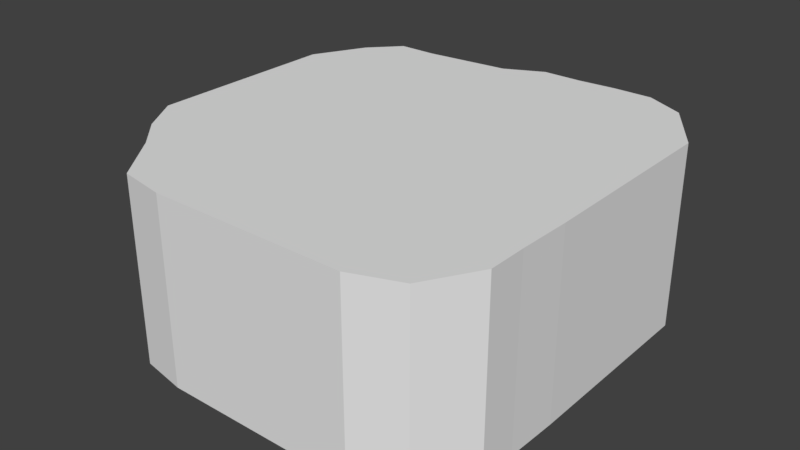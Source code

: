 # Source: rockPlatform1.blend  (saved by Blender 2.79.0; exported with 4.5.12 LTS)
import bpy
from mathutils import Matrix  # noqa: F401  (used for matrix-valued properties, if any)

bpy.ops.wm.read_factory_settings(use_empty=True)
scene = bpy.context.scene
scene.name = 'Scene'

# ---- collections
col_collection_1 = bpy.data.collections.new('Collection 1'); scene.collection.children.link(col_collection_1)

# ---- world
world_world = bpy.data.worlds.new('World'); scene.world = world_world
world_world.color = (0.05088, 0.05088, 0.05088)
world_world.use_sun_shadow = False
world_world.sun_shadow_jitter_overblur = 0.0
world_world.cycles.sampling_method = 'MANUAL'

# ---- meshes
me_cube_001 = bpy.data.meshes.new('Cube.001')
me_cube_001.from_pydata([(-1.053, -0.9473, -1.14), (-1.053, -0.9473, 0.04704), (-1.228, 1.088, -1.14), (-1.228, 1.088, 0.04704), (1.053, -1.211, -1.14), (1.053, -1.211, 0.04704), (1.0, 1.351, -1.14), (1.0, 1.351, 0.04704), (-1.404, 0.0, -1.14), (-1.404, 0.0, 0.04704), (1.255, -0.04388, -1.14), (1.255, -0.04388, 0.04704), (0.0, 1.456, -1.14), (0.0, 1.456, 0.04704), (0.0, -1.325, -1.14), (0.0, -1.325, 0.04704), (0.0, 0.0, 0.04704), (0.0, 0.0, -1.14), (-1.404, -0.5, -1.14), (-1.053, -0.9473, -0.5464), (-1.404, 0.5, 0.04704), (-1.228, 1.088, -0.5464), (-0.7984, 1.281, -1.14), (0.5, 1.474, 0.04704), (1.0, 1.351, -0.5464), (1.255, 0.4561, -1.14), (1.246, -0.6316, 0.04704), (1.053, -1.211, -0.5464), (0.5, -1.325, -1.14), (-0.5, -1.325, 0.04704), (-1.404, 0.5, -1.14), (-1.404, -0.5, 0.04704), (1.246, -0.6316, -1.14), (1.255, 0.4561, 0.04704), (0.5, 0.0, 0.04704), (-0.5, 0.0, -1.14), (1.255, -0.04388, -0.5464), (-1.404, 0.0, -0.5464), (0.5, 1.474, -1.14), (-0.7984, 1.281, 0.04704), (-0.5, -1.325, -1.14), (0.5, -1.325, 0.04704), (-0.5, 0.0, 0.04704), (0.5, 0.0, -1.14), (0.0, 0.5, -1.14), (0.0, 0.5, 0.04704), (0.0, -0.5, 0.04704), (0.0, -0.5, -1.14), (0.0, -1.325, -0.5464), (0.0, 1.456, -0.5464), (-0.7984, 1.281, -0.5464), (0.5, -1.325, -0.5464), (-0.5, -0.5, -1.14), (0.5, -0.5, 0.04704), (0.5, 0.5, 0.04704), (-0.5, 0.5, -1.14), (-1.404, -0.5, -0.5464), (1.255, 0.4561, -0.5464), (0.5, 0.5, -1.14), (-0.5, 0.5, 0.04704), (-0.5, -0.5, 0.04704), (0.5, -0.5, -1.14), (-0.5, -1.325, -0.5464), (1.246, -0.6316, -0.5464), (0.5, 1.474, -0.5464), (-1.404, 0.5, -0.5464), (-1.246, -0.75, -1.14), (-1.053, -0.9473, -0.2497), (-1.404, 0.75, 0.04704), (-1.228, 1.088, -0.8431), (-1.048, 1.281, -1.14), (0.75, 1.474, 0.04704), (1.0, 1.351, -0.8431), (1.255, 0.9694, -1.14), (1.246, -0.8816, 0.04704), (1.053, -1.211, -0.8431), (0.75, -1.325, -1.14), (-0.8027, -1.272, 0.04704), (-1.404, 0.25, -1.14), (-1.404, -0.25, 0.04704), (1.255, -0.2939, -1.14), (1.255, 0.2061, 0.04704), (0.75, 0.0, 0.04704), (-0.75, 0.0, -1.14), (1.255, -0.04388, -0.8431), (-1.404, 0.0, -0.8431), (0.25, 1.456, -1.14), (-0.25, 1.334, 0.04704), (-0.25, -1.325, -1.14), (0.25, -1.325, 0.04704), (-0.25, 0.0, 0.04704), (0.25, 0.0, -1.14), (0.0, 0.25, -1.14), (0.0, 0.25, 0.04704), (0.0, -0.75, 0.04704), (0.0, -0.75, -1.14), (0.0, -1.325, -0.8431), (0.0, 1.456, -0.8431), (-1.404, -0.25, -1.14), (-1.053, -0.9473, -0.8431), (-1.404, 0.25, 0.04704), (-1.228, 1.088, -0.2497), (-0.25, 1.334, -1.14), (0.25, 1.456, 0.04704), (1.0, 1.351, -0.2497), (1.255, 0.2061, -1.14), (1.255, -0.2939, 0.04704), (1.053, -1.211, -0.2497), (0.25, -1.325, -1.14), (-0.25, -1.325, 0.04704), (-1.404, 0.75, -1.14), (-1.246, -0.75, 0.04704), (1.246, -0.8816, -1.14), (1.255, 0.9694, 0.04704), (0.25, 0.0, 0.04704), (-0.25, 0.0, -1.14), (1.255, -0.04388, -0.2497), (-1.404, 0.0, -0.2497), (0.75, 1.474, -1.14), (-1.048, 1.281, 0.04704), (-0.8027, -1.272, -1.14), (0.75, -1.325, 0.04704), (-0.75, 0.0, 0.04704), (0.75, 0.0, -1.14), (0.0, 0.75, -1.14), (0.0, 0.75, 0.04704), (0.0, -0.25, 0.04704), (0.0, -0.25, -1.14), (0.0, -1.325, -0.2497), (0.0, 1.456, -0.2497), (-0.25, 1.334, -0.5464), (-1.048, 1.281, -0.5464), (-0.7984, 1.281, -0.8431), (-0.7984, 1.281, -0.2497), (0.25, -1.325, -0.5464), (0.75, -1.325, -0.5464), (0.5, -1.325, -0.8431), (0.5, -1.325, -0.2497), (-0.5, -0.75, -1.14), (-0.5, -0.25, -1.14), (-0.75, -0.5, -1.14), (-0.25, -0.5, -1.14), (0.5, -0.75, 0.04704), (0.5, -0.25, 0.04704), (0.75, -0.5, 0.04704), (0.25, -0.5, 0.04704), (0.5, 0.25, 0.04704), (0.5, 0.75, 0.04704), (0.75, 0.5, 0.04704), (0.25, 0.5, 0.04704), (-0.5, 0.25, -1.14), (-0.5, 0.75, -1.14), (-0.75, 0.5, -1.14), (-0.25, 0.5, -1.14), (-1.404, -0.25, -0.5464), (-1.246, -0.75, -0.5464), (-1.404, -0.5, -0.8431), (-1.404, -0.5, -0.2497), (1.255, 0.2061, -0.5464), (1.255, 0.9694, -0.5464), (1.255, 0.4561, -0.8431), (1.255, 0.4561, -0.2497), (0.5, 0.25, -1.14), (0.5, 0.75, -1.14), (0.25, 0.5, -1.14), (0.75, 0.5, -1.14), (-0.5, 0.25, 0.04704), (-0.5, 0.75, 0.04704), (-0.25, 0.5, 0.04704), (-0.75, 0.5, 0.04704), (-0.5, -0.75, 0.04704), (-0.5, -0.25, 0.04704), (-0.25, -0.5, 0.04704), (-0.75, -0.5, 0.04704), (0.5, -0.75, -1.14), (0.5, -0.25, -1.14), (0.25, -0.5, -1.14), (0.75, -0.5, -1.14), (-0.8027, -1.272, -0.5464), (-0.25, -1.325, -0.5464), (-0.5, -1.325, -0.8431), (-0.5, -1.325, -0.2497), (1.246, -0.8816, -0.5464), (1.255, -0.2939, -0.5464), (1.246, -0.6316, -0.8431), (1.246, -0.6316, -0.2497), (0.75, 1.474, -0.5464), (0.25, 1.456, -0.5464), (0.5, 1.474, -0.8431), (0.5, 1.474, -0.2497), (-1.404, 0.75, -0.5464), (-1.404, 0.25, -0.5464), (-1.404, 0.5, -0.8431), (-1.404, 0.5, -0.2497), (-1.404, 0.25, -0.2497), (-1.404, 0.25, -0.8431), (-1.404, 0.75, -0.8431), (0.25, 1.456, -0.2497), (0.25, 1.456, -0.8431), (0.75, 1.474, -0.8431), (1.255, -0.2939, -0.2497), (1.255, -0.2939, -0.8431), (1.246, -0.8816, -0.8431), (-0.25, -1.325, -0.2497), (-0.25, -1.325, -0.8431), (-0.8027, -1.272, -0.8431), (0.75, -0.25, -1.14), (0.25, -0.25, -1.14), (0.25, -0.75, -1.14), (-0.75, -0.25, 0.04704), (-0.25, -0.25, 0.04704), (-0.25, -0.75, 0.04704), (-0.75, 0.75, 0.04704), (-0.25, 0.75, 0.04704), (-0.25, 0.25, 0.04704), (0.75, 0.75, -1.14), (0.25, 0.75, -1.14), (0.25, 0.25, -1.14), (1.255, 0.9694, -0.2497), (1.255, 0.9694, -0.8431), (1.255, 0.2061, -0.8431), (-1.246, -0.75, -0.2497), (-1.246, -0.75, -0.8431), (-1.404, -0.25, -0.8431), (-0.25, 0.75, -1.14), (-0.75, 0.75, -1.14), (-0.75, 0.25, -1.14), (0.25, 0.75, 0.04704), (0.75, 0.75, 0.04704), (0.75, 0.25, 0.04704), (0.25, -0.25, 0.04704), (0.75, -0.25, 0.04704), (0.75, -0.75, 0.04704), (-0.25, -0.25, -1.14), (-0.75, -0.25, -1.14), (-0.75, -0.75, -1.14), (0.75, -1.325, -0.2497), (0.75, -1.325, -0.8431), (0.25, -1.325, -0.8431), (-1.048, 1.281, -0.2497), (-1.048, 1.281, -0.8431), (-0.25, 1.334, -0.8431), (-0.25, 1.334, -0.2497), (0.25, -1.325, -0.2497), (-0.25, -0.75, -1.14), (0.25, -0.75, 0.04704), (0.25, 0.25, 0.04704), (-0.25, 0.25, -1.14), (-1.404, -0.25, -0.2497), (1.255, 0.2061, -0.2497), (0.75, 0.25, -1.14), (-0.75, 0.25, 0.04704), (-0.75, -0.75, 0.04704), (0.75, -0.75, -1.14), (-0.8027, -1.272, -0.2497), (1.246, -0.8816, -0.2497), (0.75, 1.474, -0.2497), (-1.404, 0.75, -0.2497)], [], [(257, 68, 3, 101), (256, 71, 7, 104), (255, 74, 5, 107), (254, 77, 1, 67), (253, 112, 4, 76), (252, 111, 1, 77), (251, 100, 9, 122), (250, 105, 10, 123), (249, 81, 11, 116), (248, 79, 9, 117), (247, 92, 17, 115), (246, 93, 16, 114), (245, 94, 15, 89), (244, 95, 14, 88), (243, 89, 15, 128), (242, 87, 13, 129), (241, 130, 49, 97), (240, 131, 50, 132), (239, 119, 39, 133), (238, 134, 48, 96), (237, 135, 51, 136), (236, 121, 41, 137), (235, 138, 40, 120), (234, 139, 52, 140), (233, 127, 47, 141), (232, 142, 41, 121), (231, 143, 53, 144), (230, 126, 46, 145), (229, 146, 34, 82), (228, 147, 54, 148), (227, 125, 45, 149), (226, 150, 35, 83), (225, 151, 55, 152), (224, 124, 44, 153), (223, 154, 37, 85), (222, 155, 56, 156), (221, 111, 31, 157), (220, 158, 36, 84), (219, 159, 57, 160), (218, 113, 33, 161), (217, 162, 43, 91), (216, 163, 58, 164), (215, 73, 25, 165), (214, 166, 42, 90), (213, 167, 59, 168), (212, 68, 20, 169), (211, 170, 29, 109), (210, 171, 60, 172), (209, 79, 31, 173), (208, 174, 28, 108), (207, 175, 61, 176), (206, 80, 32, 177), (205, 178, 19, 99), (204, 179, 62, 180), (203, 109, 29, 181), (202, 182, 27, 75), (201, 183, 63, 184), (200, 106, 26, 185), (199, 186, 24, 72), (198, 187, 64, 188), (197, 103, 23, 189), (196, 190, 21, 69), (195, 191, 65, 192), (194, 100, 20, 193), (191, 194, 193, 65), (37, 117, 194, 191), (117, 9, 100, 194), (78, 195, 192, 30), (8, 85, 195, 78), (85, 37, 191, 195), (110, 196, 69, 2), (30, 192, 196, 110), (192, 65, 190, 196), (187, 197, 189, 64), (49, 129, 197, 187), (129, 13, 103, 197), (86, 198, 188, 38), (12, 97, 198, 86), (97, 49, 187, 198), (118, 199, 72, 6), (38, 188, 199, 118), (188, 64, 186, 199), (183, 200, 185, 63), (36, 116, 200, 183), (116, 11, 106, 200), (80, 201, 184, 32), (10, 84, 201, 80), (84, 36, 183, 201), (112, 202, 75, 4), (32, 184, 202, 112), (184, 63, 182, 202), (179, 203, 181, 62), (48, 128, 203, 179), (128, 15, 109, 203), (88, 204, 180, 40), (14, 96, 204, 88), (96, 48, 179, 204), (120, 205, 99, 0), (40, 180, 205, 120), (180, 62, 178, 205), (175, 206, 177, 61), (43, 123, 206, 175), (123, 10, 80, 206), (127, 207, 176, 47), (17, 91, 207, 127), (91, 43, 175, 207), (95, 208, 108, 14), (47, 176, 208, 95), (176, 61, 174, 208), (171, 209, 173, 60), (42, 122, 209, 171), (122, 9, 79, 209), (126, 210, 172, 46), (16, 90, 210, 126), (90, 42, 171, 210), (94, 211, 109, 15), (46, 172, 211, 94), (172, 60, 170, 211), (167, 212, 169, 59), (39, 119, 212, 167), (119, 3, 68, 212), (125, 213, 168, 45), (13, 87, 213, 125), (87, 39, 167, 213), (93, 214, 90, 16), (45, 168, 214, 93), (168, 59, 166, 214), (163, 215, 165, 58), (38, 118, 215, 163), (118, 6, 73, 215), (124, 216, 164, 44), (12, 86, 216, 124), (86, 38, 163, 216), (92, 217, 91, 17), (44, 164, 217, 92), (164, 58, 162, 217), (159, 218, 161, 57), (24, 104, 218, 159), (104, 7, 113, 218), (73, 219, 160, 25), (6, 72, 219, 73), (72, 24, 159, 219), (105, 220, 84, 10), (25, 160, 220, 105), (160, 57, 158, 220), (155, 221, 157, 56), (19, 67, 221, 155), (67, 1, 111, 221), (66, 222, 156, 18), (0, 99, 222, 66), (99, 19, 155, 222), (98, 223, 85, 8), (18, 156, 223, 98), (156, 56, 154, 223), (151, 224, 153, 55), (22, 102, 224, 151), (102, 12, 124, 224), (110, 225, 152, 30), (2, 70, 225, 110), (70, 22, 151, 225), (78, 226, 83, 8), (30, 152, 226, 78), (152, 55, 150, 226), (147, 227, 149, 54), (23, 103, 227, 147), (103, 13, 125, 227), (113, 228, 148, 33), (7, 71, 228, 113), (71, 23, 147, 228), (81, 229, 82, 11), (33, 148, 229, 81), (148, 54, 146, 229), (143, 230, 145, 53), (34, 114, 230, 143), (114, 16, 126, 230), (106, 231, 144, 26), (11, 82, 231, 106), (82, 34, 143, 231), (74, 232, 121, 5), (26, 144, 232, 74), (144, 53, 142, 232), (139, 233, 141, 52), (35, 115, 233, 139), (115, 17, 127, 233), (98, 234, 140, 18), (8, 83, 234, 98), (83, 35, 139, 234), (66, 235, 120, 0), (18, 140, 235, 66), (140, 52, 138, 235), (135, 236, 137, 51), (27, 107, 236, 135), (107, 5, 121, 236), (76, 237, 136, 28), (4, 75, 237, 76), (75, 27, 135, 237), (108, 238, 96, 14), (28, 136, 238, 108), (136, 51, 134, 238), (131, 239, 133, 50), (21, 101, 239, 131), (101, 3, 119, 239), (70, 240, 132, 22), (2, 69, 240, 70), (69, 21, 131, 240), (102, 241, 97, 12), (22, 132, 241, 102), (132, 50, 130, 241), (130, 242, 129, 49), (50, 133, 242, 130), (133, 39, 87, 242), (134, 243, 128, 48), (51, 137, 243, 134), (137, 41, 89, 243), (138, 244, 88, 40), (52, 141, 244, 138), (141, 47, 95, 244), (142, 245, 89, 41), (53, 145, 245, 142), (145, 46, 94, 245), (146, 246, 114, 34), (54, 149, 246, 146), (149, 45, 93, 246), (150, 247, 115, 35), (55, 153, 247, 150), (153, 44, 92, 247), (154, 248, 117, 37), (56, 157, 248, 154), (157, 31, 79, 248), (158, 249, 116, 36), (57, 161, 249, 158), (161, 33, 81, 249), (162, 250, 123, 43), (58, 165, 250, 162), (165, 25, 105, 250), (166, 251, 122, 42), (59, 169, 251, 166), (169, 20, 100, 251), (170, 252, 77, 29), (60, 173, 252, 170), (173, 31, 111, 252), (174, 253, 76, 28), (61, 177, 253, 174), (177, 32, 112, 253), (178, 254, 67, 19), (62, 181, 254, 178), (181, 29, 77, 254), (182, 255, 107, 27), (63, 185, 255, 182), (185, 26, 74, 255), (186, 256, 104, 24), (64, 189, 256, 186), (189, 23, 71, 256), (190, 257, 101, 21), (65, 193, 257, 190), (193, 20, 68, 257)])
me_cube_001.use_remesh_preserve_volume = False
me_cube_001.use_remesh_preserve_attributes = False
me_cube_001.use_mirror_vertex_groups = False
me_cube_001.update()

# ---- objects
ob_cube = bpy.data.objects.new('Cube', me_cube_001)

# ---- transforms, parenting, visibility, modifiers, constraints
ob_cube.location = (-1.647, -3.514, 0.02071)
ob_cube.lineart.crease_threshold = 0.0

# ---- collection membership
col_collection_1.objects.link(ob_cube)

# ---- scene / render settings (as saved in the file)
scene.frame_start = 1; scene.frame_end = 250; scene.frame_set(1)
scene.render.engine = 'BLENDER_EEVEE_NEXT'
scene.render.resolution_percentage = 50
scene.render.dither_intensity = 0.0
scene.cycles.use_denoising = False
scene.cycles.samples = 128
scene.cycles.sampling_pattern = 'TABULATED_SOBOL'
scene.cycles.use_adaptive_sampling = False
scene.cycles.use_light_tree = False
scene.cycles.blur_glossy = 0.0
scene.cycles.sample_clamp_indirect = 0.0
scene.view_settings.view_transform = 'Standard'
bpy.context.view_layer.update()

# ---- added for rendering (the .blend has no active camera and no usable light): camera, sun
cam_auto = bpy.data.cameras.new('AutoCamera')
cam_auto.lens = 50.0
cam_auto.sensor_width = 36.0
cam_auto.clip_end = 1000.0
ob_auto_camera = bpy.data.objects.new('AutoCamera', cam_auto)
scene.collection.objects.link(ob_auto_camera)
ob_auto_camera.location = (2.01442, -7.92256, 2.46335)
ob_auto_camera.rotation_euler = (1.09748, -7.21219e-08, 0.694738)
scene.camera = ob_auto_camera
light_auto_sun = bpy.data.lights.new('AutoSun', 'SUN')
light_auto_sun.energy = 3.0
light_auto_sun.angle = 0.0523599
ob_auto_sun = bpy.data.objects.new('AutoSun', light_auto_sun)
scene.collection.objects.link(ob_auto_sun)
ob_auto_sun.rotation_euler = (0.872665, 0.174533, 0.523599)
bpy.context.view_layer.update()
